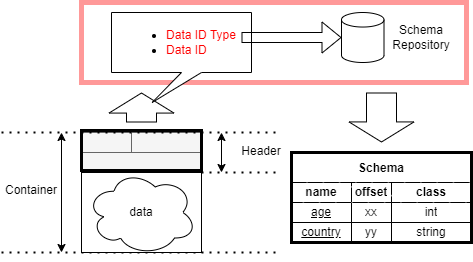

The diagram above was exported from draw.io. Its source (the exported page's mxGraphModel, read from the mxfile embedded in the PNG):
<mxGraphModel dx="517" dy="661" grid="1" gridSize="10" guides="1" tooltips="1" connect="1" arrows="1" fold="1" page="1" pageScale="1" pageWidth="827" pageHeight="1169" math="0" shadow="0">
  <root>
    <mxCell id="0" />
    <mxCell id="1" parent="0" />
    <mxCell id="60" value="" style="rounded=0;whiteSpace=wrap;html=1;strokeWidth=5;fillColor=none;strokeColor=#FF9999;" parent="1" vertex="1">
      <mxGeometry x="160" y="120" width="385" height="80" as="geometry" />
    </mxCell>
    <mxCell id="61" value="" style="rounded=0;whiteSpace=wrap;html=1;fillColor=#f5f5f5;fontColor=#333333;strokeColor=#666666;" parent="1" vertex="1">
      <mxGeometry x="160" y="270" width="120" height="20" as="geometry" />
    </mxCell>
    <mxCell id="62" value="" style="rounded=0;whiteSpace=wrap;html=1;fillColor=#f5f5f5;fontColor=#333333;strokeColor=#666666;" parent="1" vertex="1">
      <mxGeometry x="160" y="250" width="50" height="20" as="geometry" />
    </mxCell>
    <mxCell id="63" value="" style="rounded=0;whiteSpace=wrap;html=1;fillColor=#f5f5f5;fontColor=#333333;strokeColor=#666666;" parent="1" vertex="1">
      <mxGeometry x="210" y="250" width="70" height="20" as="geometry" />
    </mxCell>
    <mxCell id="64" value="" style="endArrow=classic;startArrow=classic;html=1;" parent="1" edge="1">
      <mxGeometry width="50" height="50" relative="1" as="geometry">
        <mxPoint x="300" y="290" as="sourcePoint" />
        <mxPoint x="300" y="250" as="targetPoint" />
      </mxGeometry>
    </mxCell>
    <mxCell id="65" value="Header" style="text;html=1;strokeColor=none;fillColor=none;align=center;verticalAlign=middle;whiteSpace=wrap;rounded=0;" parent="1" vertex="1">
      <mxGeometry x="310" y="257.5" width="60" height="22.5" as="geometry" />
    </mxCell>
    <mxCell id="66" value="" style="endArrow=classic;startArrow=classic;html=1;" parent="1" edge="1">
      <mxGeometry width="50" height="50" relative="1" as="geometry">
        <mxPoint x="140" y="370" as="sourcePoint" />
        <mxPoint x="140" y="250" as="targetPoint" />
      </mxGeometry>
    </mxCell>
    <mxCell id="67" value="Container" style="text;html=1;strokeColor=none;fillColor=none;align=center;verticalAlign=middle;whiteSpace=wrap;rounded=0;" parent="1" vertex="1">
      <mxGeometry x="80" y="296.25" width="60" height="22.5" as="geometry" />
    </mxCell>
    <mxCell id="68" value="" style="endArrow=none;dashed=1;html=1;dashPattern=1 3;strokeWidth=2;" parent="1" edge="1">
      <mxGeometry width="50" height="50" relative="1" as="geometry">
        <mxPoint x="80" y="250" as="sourcePoint" />
        <mxPoint x="360" y="250" as="targetPoint" />
      </mxGeometry>
    </mxCell>
    <mxCell id="69" value="" style="endArrow=none;dashed=1;html=1;dashPattern=1 3;strokeWidth=2;" parent="1" edge="1">
      <mxGeometry width="50" height="50" relative="1" as="geometry">
        <mxPoint x="80" y="370" as="sourcePoint" />
        <mxPoint x="360" y="370" as="targetPoint" />
      </mxGeometry>
    </mxCell>
    <mxCell id="70" value="" style="endArrow=none;dashed=1;html=1;dashPattern=1 3;strokeWidth=2;" parent="1" edge="1">
      <mxGeometry width="50" height="50" relative="1" as="geometry">
        <mxPoint x="280" y="290" as="sourcePoint" />
        <mxPoint x="360" y="290" as="targetPoint" />
      </mxGeometry>
    </mxCell>
    <mxCell id="71" value="" style="rounded=0;whiteSpace=wrap;html=1;strokeWidth=1;perimeterSpacing=0;" parent="1" vertex="1">
      <mxGeometry x="160" y="290" width="120" height="80" as="geometry" />
    </mxCell>
    <mxCell id="72" value="data" style="ellipse;shape=cloud;whiteSpace=wrap;html=1;" parent="1" vertex="1">
      <mxGeometry x="165" y="287.5" width="110" height="85" as="geometry" />
    </mxCell>
    <mxCell id="81" value="Schema" style="shape=table;startSize=30;container=1;collapsible=0;childLayout=tableLayout;fontStyle=1;align=center;strokeWidth=1;" parent="1" vertex="1">
      <mxGeometry x="370" y="270" width="180" height="90" as="geometry" />
    </mxCell>
    <mxCell id="82" value="" style="shape=tableRow;horizontal=0;startSize=0;swimlaneHead=0;swimlaneBody=0;top=0;left=0;bottom=0;right=0;collapsible=0;dropTarget=0;fillColor=none;points=[[0,0.5],[1,0.5]];portConstraint=eastwest;" parent="81" vertex="1">
      <mxGeometry y="30" width="180" height="20" as="geometry" />
    </mxCell>
    <mxCell id="83" value="name" style="shape=partialRectangle;html=1;whiteSpace=wrap;connectable=0;fillColor=default;top=0;left=0;bottom=0;right=0;overflow=hidden;strokeColor=#d6b656;gradientColor=none;fillStyle=hatch;fontStyle=1" parent="82" vertex="1">
      <mxGeometry width="60" height="20" as="geometry">
        <mxRectangle width="60" height="20" as="alternateBounds" />
      </mxGeometry>
    </mxCell>
    <mxCell id="84" value="offset" style="shape=partialRectangle;html=1;whiteSpace=wrap;connectable=0;fillColor=default;top=0;left=0;bottom=0;right=0;overflow=hidden;strokeColor=#d6b656;gradientColor=none;fillStyle=hatch;fontStyle=1" parent="82" vertex="1">
      <mxGeometry x="60" width="40" height="20" as="geometry">
        <mxRectangle width="40" height="20" as="alternateBounds" />
      </mxGeometry>
    </mxCell>
    <mxCell id="85" value="class" style="shape=partialRectangle;html=1;whiteSpace=wrap;connectable=0;fillColor=default;top=0;left=0;bottom=0;right=0;overflow=hidden;strokeColor=#d6b656;gradientColor=none;fillStyle=hatch;fontStyle=1" parent="82" vertex="1">
      <mxGeometry x="100" width="80" height="20" as="geometry">
        <mxRectangle width="80" height="20" as="alternateBounds" />
      </mxGeometry>
    </mxCell>
    <mxCell id="86" value="" style="shape=tableRow;horizontal=0;startSize=0;swimlaneHead=0;swimlaneBody=0;top=0;left=0;bottom=0;right=0;collapsible=0;dropTarget=0;fillColor=none;points=[[0,0.5],[1,0.5]];portConstraint=eastwest;" parent="81" vertex="1">
      <mxGeometry y="50" width="180" height="20" as="geometry" />
    </mxCell>
    <mxCell id="87" value="age" style="shape=partialRectangle;html=1;whiteSpace=wrap;connectable=0;fillColor=none;top=0;left=0;bottom=0;right=0;overflow=hidden;fontStyle=4" parent="86" vertex="1">
      <mxGeometry width="60" height="20" as="geometry">
        <mxRectangle width="60" height="20" as="alternateBounds" />
      </mxGeometry>
    </mxCell>
    <mxCell id="88" value="xx" style="shape=partialRectangle;html=1;whiteSpace=wrap;connectable=0;fillColor=none;top=0;left=0;bottom=0;right=0;overflow=hidden;" parent="86" vertex="1">
      <mxGeometry x="60" width="40" height="20" as="geometry">
        <mxRectangle width="40" height="20" as="alternateBounds" />
      </mxGeometry>
    </mxCell>
    <mxCell id="89" value="int" style="shape=partialRectangle;html=1;whiteSpace=wrap;connectable=0;fillColor=none;top=0;left=0;bottom=0;right=0;overflow=hidden;" parent="86" vertex="1">
      <mxGeometry x="100" width="80" height="20" as="geometry">
        <mxRectangle width="80" height="20" as="alternateBounds" />
      </mxGeometry>
    </mxCell>
    <mxCell id="90" value="" style="shape=tableRow;horizontal=0;startSize=0;swimlaneHead=0;swimlaneBody=0;top=0;left=0;bottom=0;right=0;collapsible=0;dropTarget=0;fillColor=none;points=[[0,0.5],[1,0.5]];portConstraint=eastwest;" parent="81" vertex="1">
      <mxGeometry y="70" width="180" height="20" as="geometry" />
    </mxCell>
    <mxCell id="91" value="country" style="shape=partialRectangle;html=1;whiteSpace=wrap;connectable=0;fillColor=none;top=0;left=0;bottom=0;right=0;overflow=hidden;fontStyle=4" parent="90" vertex="1">
      <mxGeometry width="60" height="20" as="geometry">
        <mxRectangle width="60" height="20" as="alternateBounds" />
      </mxGeometry>
    </mxCell>
    <mxCell id="92" value="yy" style="shape=partialRectangle;html=1;whiteSpace=wrap;connectable=0;fillColor=none;top=0;left=0;bottom=0;right=0;overflow=hidden;" parent="90" vertex="1">
      <mxGeometry x="60" width="40" height="20" as="geometry">
        <mxRectangle width="40" height="20" as="alternateBounds" />
      </mxGeometry>
    </mxCell>
    <mxCell id="93" value="string" style="shape=partialRectangle;html=1;whiteSpace=wrap;connectable=0;fillColor=none;top=0;left=0;bottom=0;right=0;overflow=hidden;" parent="90" vertex="1">
      <mxGeometry x="100" width="80" height="20" as="geometry">
        <mxRectangle width="80" height="20" as="alternateBounds" />
      </mxGeometry>
    </mxCell>
    <mxCell id="101" value="" style="shape=cylinder3;whiteSpace=wrap;html=1;boundedLbl=1;backgroundOutline=1;size=7.267341613769531;" parent="1" vertex="1">
      <mxGeometry x="420" y="130" width="42.5" height="50" as="geometry" />
    </mxCell>
    <mxCell id="102" value="Schema&lt;br&gt;Repository" style="text;html=1;strokeColor=none;fillColor=none;align=center;verticalAlign=middle;whiteSpace=wrap;rounded=0;" parent="1" vertex="1">
      <mxGeometry x="470" y="140" width="60" height="30" as="geometry" />
    </mxCell>
    <mxCell id="103" value="" style="rounded=0;whiteSpace=wrap;html=1;strokeWidth=3;fillColor=none;" parent="1" vertex="1">
      <mxGeometry x="160" y="248" width="120" height="40" as="geometry" />
    </mxCell>
    <mxCell id="104" value="" style="rounded=0;whiteSpace=wrap;html=1;strokeWidth=3;fillColor=none;" parent="1" vertex="1">
      <mxGeometry x="370" y="270" width="180" height="90" as="geometry" />
    </mxCell>
    <mxCell id="105" value="" style="shape=flexArrow;endArrow=classic;html=1;endWidth=34;endSize=6.36;width=30;" parent="1" edge="1">
      <mxGeometry width="50" height="50" relative="1" as="geometry">
        <mxPoint x="460" y="210" as="sourcePoint" />
        <mxPoint x="460" y="260" as="targetPoint" />
      </mxGeometry>
    </mxCell>
    <mxCell id="107" value="" style="shape=flexArrow;endArrow=classic;html=1;endWidth=34;endSize=6.36;width=30;" parent="1" edge="1">
      <mxGeometry width="50" height="50" relative="1" as="geometry">
        <mxPoint x="220" y="240" as="sourcePoint" />
        <mxPoint x="220" y="210" as="targetPoint" />
      </mxGeometry>
    </mxCell>
    <mxCell id="109" value="&lt;ul&gt;&lt;li&gt;&lt;font color=&quot;#ff0000&quot;&gt;Data ID Type&lt;/font&gt;&lt;/li&gt;&lt;li style=&quot;text-align: left;&quot;&gt;&lt;font color=&quot;#ff0000&quot;&gt;Data ID&lt;/font&gt;&lt;/li&gt;&lt;/ul&gt;" style="shape=callout;whiteSpace=wrap;html=1;perimeter=calloutPerimeter;position2=0.29;" parent="1" vertex="1">
      <mxGeometry x="190" y="130" width="140" height="90" as="geometry" />
    </mxCell>
    <mxCell id="110" value="" style="shape=flexArrow;endArrow=classic;html=1;fontColor=#FF0000;entryX=0;entryY=0.5;entryDx=0;entryDy=0;entryPerimeter=0;" parent="1" target="101" edge="1">
      <mxGeometry width="50" height="50" relative="1" as="geometry">
        <mxPoint x="320" y="155" as="sourcePoint" />
        <mxPoint x="290" y="80" as="targetPoint" />
      </mxGeometry>
    </mxCell>
  </root>
</mxGraphModel>